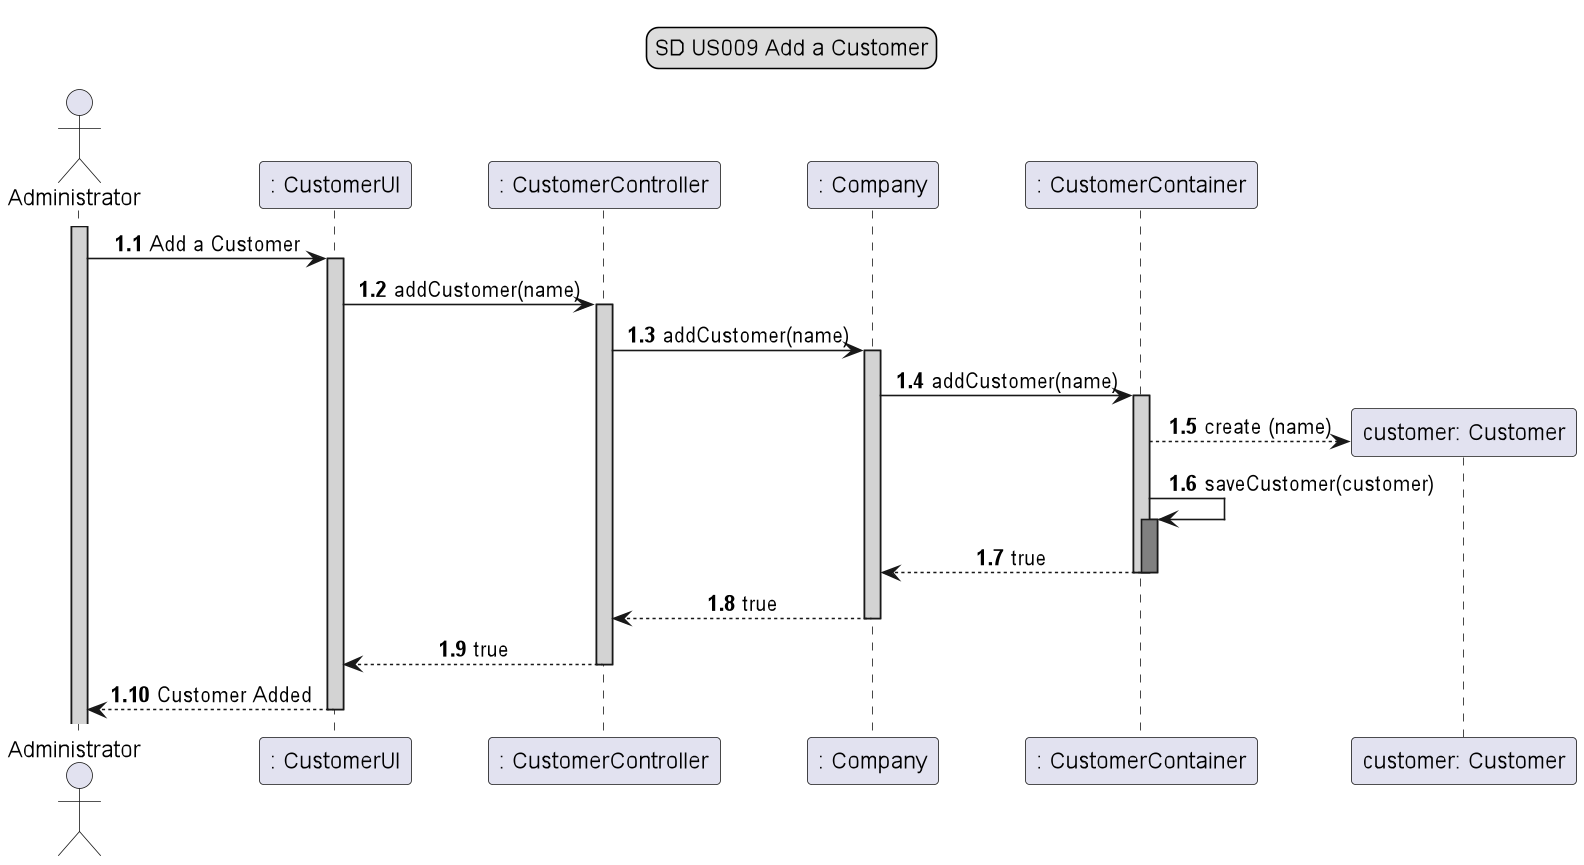

The diagram above was rendered by PlantUML. Its source (embedded in the PNG):
@startuml
'Inactive = (boolean) false
legend top
SD US009 Add a Customer
end legend
autonumber 1.1
skinparam sequenceMessageAlign center
autoactivate on

actor Administrator
participant ": CustomerUI" as A
participant ": CustomerController" as B
participant ": Company" as C
participant ": CustomerContainer" as D


Activate Administrator #lightgrey
Administrator -> A #lightgrey: Add a Customer
A -> B #lightgrey: addCustomer(name)
B -> C #lightgrey: addCustomer(name)
C -> D #lightgrey: addCustomer(name)
D --> "customer: Customer" ** : create (name)

D -> D #grey: saveCustomer(customer)
D--> C #lightgrey: true
deactivate


C --> B: true
B --> A: true
A --> Administrator: Customer Added




@enduml